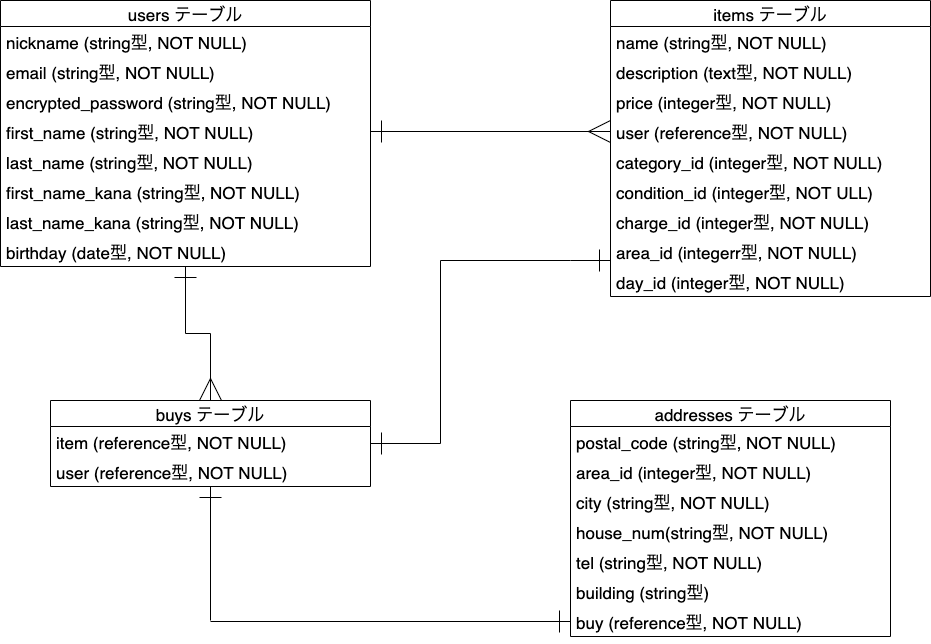

The diagram above was exported from draw.io. Its source (the exported page's mxGraphModel, read from the mxfile embedded in the PNG):
<mxGraphModel dx="446" dy="525" grid="1" gridSize="10" guides="1" tooltips="1" connect="1" arrows="1" fold="1" page="1" pageScale="1" pageWidth="827" pageHeight="1169" math="0" shadow="0">
  <root>
    <mxCell id="0" />
    <mxCell id="1" parent="0" />
    <mxCell id="13" value="users テーブル" style="swimlane;fontStyle=0;childLayout=stackLayout;horizontal=1;startSize=26;horizontalStack=0;resizeParent=1;resizeParentMax=0;resizeLast=0;collapsible=1;marginBottom=0;align=center;fontSize=17;" parent="1" vertex="1">
      <mxGeometry x="20" y="40" width="370" height="266" as="geometry" />
    </mxCell>
    <mxCell id="14" value="nickname (string型, NOT NULL)" style="text;strokeColor=none;fillColor=none;spacingLeft=4;spacingRight=4;overflow=hidden;rotatable=0;points=[[0,0.5],[1,0.5]];portConstraint=eastwest;fontSize=17;" parent="13" vertex="1">
      <mxGeometry y="26" width="370" height="30" as="geometry" />
    </mxCell>
    <mxCell id="15" value="email (string型, NOT NULL)" style="text;strokeColor=none;fillColor=none;spacingLeft=4;spacingRight=4;overflow=hidden;rotatable=0;points=[[0,0.5],[1,0.5]];portConstraint=eastwest;fontSize=17;" parent="13" vertex="1">
      <mxGeometry y="56" width="370" height="30" as="geometry" />
    </mxCell>
    <mxCell id="21" value="encrypted_password (string型, NOT NULL)" style="text;strokeColor=none;fillColor=none;spacingLeft=4;spacingRight=4;overflow=hidden;rotatable=0;points=[[0,0.5],[1,0.5]];portConstraint=eastwest;fontSize=17;" parent="13" vertex="1">
      <mxGeometry y="86" width="370" height="30" as="geometry" />
    </mxCell>
    <mxCell id="23" value="first_name (string型, NOT NULL)" style="text;strokeColor=none;fillColor=none;spacingLeft=4;spacingRight=4;overflow=hidden;rotatable=0;points=[[0,0.5],[1,0.5]];portConstraint=eastwest;fontSize=17;" parent="13" vertex="1">
      <mxGeometry y="116" width="370" height="30" as="geometry" />
    </mxCell>
    <mxCell id="22" value="last_name (string型, NOT NULL)" style="text;strokeColor=none;fillColor=none;spacingLeft=4;spacingRight=4;overflow=hidden;rotatable=0;points=[[0,0.5],[1,0.5]];portConstraint=eastwest;fontSize=17;" parent="13" vertex="1">
      <mxGeometry y="146" width="370" height="30" as="geometry" />
    </mxCell>
    <mxCell id="16" value="first_name_kana (string型, NOT NULL)" style="text;strokeColor=none;fillColor=none;spacingLeft=4;spacingRight=4;overflow=hidden;rotatable=0;points=[[0,0.5],[1,0.5]];portConstraint=eastwest;fontSize=17;" parent="13" vertex="1">
      <mxGeometry y="176" width="370" height="30" as="geometry" />
    </mxCell>
    <mxCell id="17" value="last_name_kana (string型, NOT NULL)" style="text;strokeColor=none;fillColor=none;spacingLeft=4;spacingRight=4;overflow=hidden;rotatable=0;points=[[0,0.5],[1,0.5]];portConstraint=eastwest;fontSize=17;" parent="13" vertex="1">
      <mxGeometry y="206" width="370" height="30" as="geometry" />
    </mxCell>
    <mxCell id="20" value="birthday (date型, NOT NULL)" style="text;strokeColor=none;fillColor=none;spacingLeft=4;spacingRight=4;overflow=hidden;rotatable=0;points=[[0,0.5],[1,0.5]];portConstraint=eastwest;fontSize=17;" parent="13" vertex="1">
      <mxGeometry y="236" width="370" height="30" as="geometry" />
    </mxCell>
    <mxCell id="68" style="edgeStyle=orthogonalEdgeStyle;rounded=0;orthogonalLoop=1;jettySize=auto;html=1;startArrow=ERone;startFill=0;startSize=20;endArrow=none;endFill=0;endSize=20;" parent="1" source="24" edge="1">
      <mxGeometry relative="1" as="geometry">
        <mxPoint x="460" y="300" as="targetPoint" />
        <Array as="points">
          <mxPoint x="590" y="300" />
          <mxPoint x="590" y="300" />
        </Array>
      </mxGeometry>
    </mxCell>
    <mxCell id="24" value="items テーブル" style="swimlane;fontStyle=0;childLayout=stackLayout;horizontal=1;startSize=26;horizontalStack=0;resizeParent=1;resizeParentMax=0;resizeLast=0;collapsible=1;marginBottom=0;align=center;fontSize=17;" parent="1" vertex="1">
      <mxGeometry x="630" y="40" width="320" height="296" as="geometry" />
    </mxCell>
    <mxCell id="25" value="name (string型, NOT NULL)" style="text;strokeColor=none;fillColor=none;spacingLeft=4;spacingRight=4;overflow=hidden;rotatable=0;points=[[0,0.5],[1,0.5]];portConstraint=eastwest;fontSize=17;" parent="24" vertex="1">
      <mxGeometry y="26" width="320" height="30" as="geometry" />
    </mxCell>
    <mxCell id="26" value="description (text型, NOT NULL)" style="text;strokeColor=none;fillColor=none;spacingLeft=4;spacingRight=4;overflow=hidden;rotatable=0;points=[[0,0.5],[1,0.5]];portConstraint=eastwest;fontSize=17;" parent="24" vertex="1">
      <mxGeometry y="56" width="320" height="30" as="geometry" />
    </mxCell>
    <mxCell id="37" value="price (integer型, NOT NULL)" style="text;strokeColor=none;fillColor=none;spacingLeft=4;spacingRight=4;overflow=hidden;rotatable=0;points=[[0,0.5],[1,0.5]];portConstraint=eastwest;fontSize=17;" parent="24" vertex="1">
      <mxGeometry y="86" width="320" height="30" as="geometry" />
    </mxCell>
    <mxCell id="27" value="user (reference型, NOT NULL)" style="text;strokeColor=none;fillColor=none;spacingLeft=4;spacingRight=4;overflow=hidden;rotatable=0;points=[[0,0.5],[1,0.5]];portConstraint=eastwest;fontSize=17;" parent="24" vertex="1">
      <mxGeometry y="116" width="320" height="30" as="geometry" />
    </mxCell>
    <mxCell id="34" value="category_id (integer型, NOT NULL)" style="text;strokeColor=none;fillColor=none;spacingLeft=4;spacingRight=4;overflow=hidden;rotatable=0;points=[[0,0.5],[1,0.5]];portConstraint=eastwest;fontSize=17;" parent="24" vertex="1">
      <mxGeometry y="146" width="320" height="30" as="geometry" />
    </mxCell>
    <mxCell id="36" value="condition_id (integer型, NOT ULL)" style="text;strokeColor=none;fillColor=none;spacingLeft=4;spacingRight=4;overflow=hidden;rotatable=0;points=[[0,0.5],[1,0.5]];portConstraint=eastwest;fontSize=17;" parent="24" vertex="1">
      <mxGeometry y="176" width="320" height="30" as="geometry" />
    </mxCell>
    <mxCell id="38" value="charge_id (integer型, NOT NULL)" style="text;strokeColor=none;fillColor=none;spacingLeft=4;spacingRight=4;overflow=hidden;rotatable=0;points=[[0,0.5],[1,0.5]];portConstraint=eastwest;fontSize=17;" parent="24" vertex="1">
      <mxGeometry y="206" width="320" height="30" as="geometry" />
    </mxCell>
    <mxCell id="39" value="area_id (integerr型, NOT NULL)" style="text;strokeColor=none;fillColor=none;spacingLeft=4;spacingRight=4;overflow=hidden;rotatable=0;points=[[0,0.5],[1,0.5]];portConstraint=eastwest;fontSize=17;" parent="24" vertex="1">
      <mxGeometry y="236" width="320" height="30" as="geometry" />
    </mxCell>
    <mxCell id="40" value="day_id (integer型, NOT NULL)" style="text;strokeColor=none;fillColor=none;spacingLeft=4;spacingRight=4;overflow=hidden;rotatable=0;points=[[0,0.5],[1,0.5]];portConstraint=eastwest;fontSize=17;" parent="24" vertex="1">
      <mxGeometry y="266" width="320" height="30" as="geometry" />
    </mxCell>
    <mxCell id="41" style="edgeStyle=none;rounded=0;orthogonalLoop=1;jettySize=auto;html=1;entryX=0;entryY=0.5;entryDx=0;entryDy=0;fontSize=12;endArrow=ERmany;endFill=0;startArrow=ERone;startFill=0;strokeWidth=1;jumpSize=18;endSize=20;startSize=20;" parent="1" source="23" target="27" edge="1">
      <mxGeometry relative="1" as="geometry" />
    </mxCell>
    <mxCell id="62" style="edgeStyle=orthogonalEdgeStyle;rounded=0;orthogonalLoop=1;jettySize=auto;html=1;endArrow=ERone;endFill=0;startArrow=ERmany;startFill=0;endSize=20;startSize=20;" parent="1" source="42" target="13" edge="1">
      <mxGeometry relative="1" as="geometry" />
    </mxCell>
    <mxCell id="67" style="edgeStyle=orthogonalEdgeStyle;rounded=0;orthogonalLoop=1;jettySize=auto;html=1;startArrow=ERone;startFill=0;startSize=20;endArrow=none;endFill=0;endSize=20;" parent="1" source="42" edge="1">
      <mxGeometry relative="1" as="geometry">
        <mxPoint x="460" y="300" as="targetPoint" />
      </mxGeometry>
    </mxCell>
    <mxCell id="42" value="buys テーブル" style="swimlane;fontStyle=0;childLayout=stackLayout;horizontal=1;startSize=26;horizontalStack=0;resizeParent=1;resizeParentMax=0;resizeLast=0;collapsible=1;marginBottom=0;align=center;fontSize=17;" parent="1" vertex="1">
      <mxGeometry x="70" y="440" width="320" height="86" as="geometry" />
    </mxCell>
    <mxCell id="50" value="item (reference型, NOT NULL)" style="text;strokeColor=none;fillColor=none;spacingLeft=4;spacingRight=4;overflow=hidden;rotatable=0;points=[[0,0.5],[1,0.5]];portConstraint=eastwest;fontSize=17;" parent="42" vertex="1">
      <mxGeometry y="26" width="320" height="30" as="geometry" />
    </mxCell>
    <mxCell id="54" value="user (reference型, NOT NULL)" style="text;strokeColor=none;fillColor=none;spacingLeft=4;spacingRight=4;overflow=hidden;rotatable=0;points=[[0,0.5],[1,0.5]];portConstraint=eastwest;fontSize=17;" parent="42" vertex="1">
      <mxGeometry y="56" width="320" height="30" as="geometry" />
    </mxCell>
    <mxCell id="72" value="addresses テーブル" style="swimlane;fontStyle=0;childLayout=stackLayout;horizontal=1;startSize=26;horizontalStack=0;resizeParent=1;resizeParentMax=0;resizeLast=0;collapsible=1;marginBottom=0;align=center;fontSize=17;" parent="1" vertex="1">
      <mxGeometry x="590" y="440" width="320" height="236" as="geometry" />
    </mxCell>
    <mxCell id="73" value="postal_code (string型, NOT NULL)" style="text;strokeColor=none;fillColor=none;spacingLeft=4;spacingRight=4;overflow=hidden;rotatable=0;points=[[0,0.5],[1,0.5]];portConstraint=eastwest;fontSize=17;" parent="72" vertex="1">
      <mxGeometry y="26" width="320" height="30" as="geometry" />
    </mxCell>
    <mxCell id="79" value="area_id (integer型, NOT NULL)" style="text;strokeColor=none;fillColor=none;spacingLeft=4;spacingRight=4;overflow=hidden;rotatable=0;points=[[0,0.5],[1,0.5]];portConstraint=eastwest;fontSize=17;" parent="72" vertex="1">
      <mxGeometry y="56" width="320" height="30" as="geometry" />
    </mxCell>
    <mxCell id="78" value="city (string型, NOT NULL)" style="text;strokeColor=none;fillColor=none;spacingLeft=4;spacingRight=4;overflow=hidden;rotatable=0;points=[[0,0.5],[1,0.5]];portConstraint=eastwest;fontSize=17;" parent="72" vertex="1">
      <mxGeometry y="86" width="320" height="30" as="geometry" />
    </mxCell>
    <mxCell id="80" value="house_num(string型, NOT NULL)" style="text;strokeColor=none;fillColor=none;spacingLeft=4;spacingRight=4;overflow=hidden;rotatable=0;points=[[0,0.5],[1,0.5]];portConstraint=eastwest;fontSize=17;" parent="72" vertex="1">
      <mxGeometry y="116" width="320" height="30" as="geometry" />
    </mxCell>
    <mxCell id="77" value="tel (string型, NOT NULL)" style="text;strokeColor=none;fillColor=none;spacingLeft=4;spacingRight=4;overflow=hidden;rotatable=0;points=[[0,0.5],[1,0.5]];portConstraint=eastwest;fontSize=17;" parent="72" vertex="1">
      <mxGeometry y="146" width="320" height="30" as="geometry" />
    </mxCell>
    <mxCell id="81" value="building (string型)" style="text;strokeColor=none;fillColor=none;spacingLeft=4;spacingRight=4;overflow=hidden;rotatable=0;points=[[0,0.5],[1,0.5]];portConstraint=eastwest;fontSize=17;" parent="72" vertex="1">
      <mxGeometry y="176" width="320" height="30" as="geometry" />
    </mxCell>
    <mxCell id="75" value="buy (reference型, NOT NULL)" style="text;strokeColor=none;fillColor=none;spacingLeft=4;spacingRight=4;overflow=hidden;rotatable=0;points=[[0,0.5],[1,0.5]];portConstraint=eastwest;fontSize=17;" parent="72" vertex="1">
      <mxGeometry y="206" width="320" height="30" as="geometry" />
    </mxCell>
    <mxCell id="76" style="edgeStyle=none;rounded=0;orthogonalLoop=1;jettySize=auto;html=1;startArrow=none;startFill=0;startSize=20;endArrow=ERone;endFill=0;endSize=20;entryX=0;entryY=0.5;entryDx=0;entryDy=0;" parent="1" target="75" edge="1">
      <mxGeometry relative="1" as="geometry">
        <mxPoint x="230" y="661" as="sourcePoint" />
      </mxGeometry>
    </mxCell>
    <mxCell id="82" value="" style="endArrow=ERone;html=1;rounded=0;endFill=0;startSize=20;endSize=20;" parent="1" target="42" edge="1">
      <mxGeometry relative="1" as="geometry">
        <mxPoint x="230" y="660" as="sourcePoint" />
        <mxPoint x="600" y="420" as="targetPoint" />
      </mxGeometry>
    </mxCell>
  </root>
</mxGraphModel>